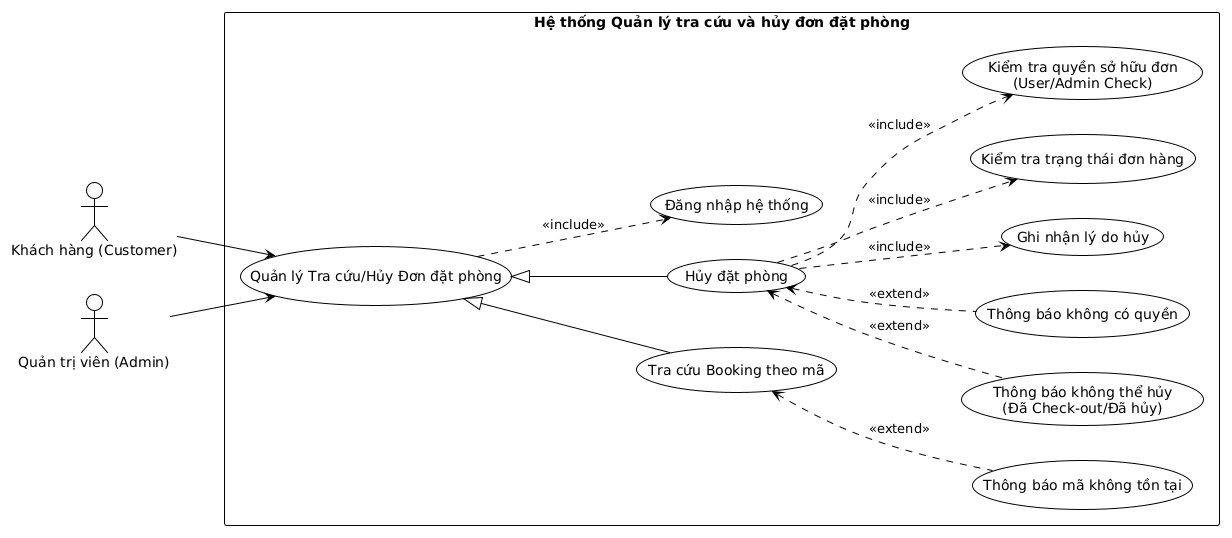

The diagram above was rendered by PlantUML. Its source (embedded in the PNG):
@startuml
skinparam defaultFontName DejaVu Sans
!theme plain
left to right direction

actor "Khách hàng (Customer)" as Customer
actor "Quản trị viên (Admin)" as Admin

rectangle "Hệ thống Quản lý tra cứu và hủy đơn đặt phòng" {
  usecase "Quản lý Tra cứu/Hủy Đơn đặt phòng" as SearchCancelManage
  usecase "Đăng nhập hệ thống" as LoginSystem
  usecase "Thông báo không thể hủy\n(Đã Check-out/Đã hủy)" as CannotCancel
  usecase "Thông báo không có quyền" as PermissionError
  usecase "Tra cứu Booking theo mã" as SearchBookingCode
  usecase "Thông báo mã không tồn tại" as CodeNotFound
  usecase "Hủy đặt phòng" as CancelBooking
  usecase "Ghi nhận lý do hủy" as SaveCancelReason
  usecase "Kiểm tra trạng thái đơn hàng" as CheckOrderStatus
  usecase "Kiểm tra quyền sở hữu đơn\n(User/Admin Check)" as CheckOrderOwner
}

Customer --> SearchCancelManage
Admin --> SearchCancelManage

SearchBookingCode -up-|> SearchCancelManage
CancelBooking -up-|> SearchCancelManage

SearchCancelManage ..> LoginSystem : <<include>>
CancelBooking ..> CheckOrderOwner : <<include>>
CancelBooking ..> CheckOrderStatus : <<include>>
CancelBooking ..> SaveCancelReason : <<include>>

CannotCancel .up.> CancelBooking : <<extend>>
PermissionError .up.> CancelBooking : <<extend>>
CodeNotFound .up.> SearchBookingCode : <<extend>>
@enduml